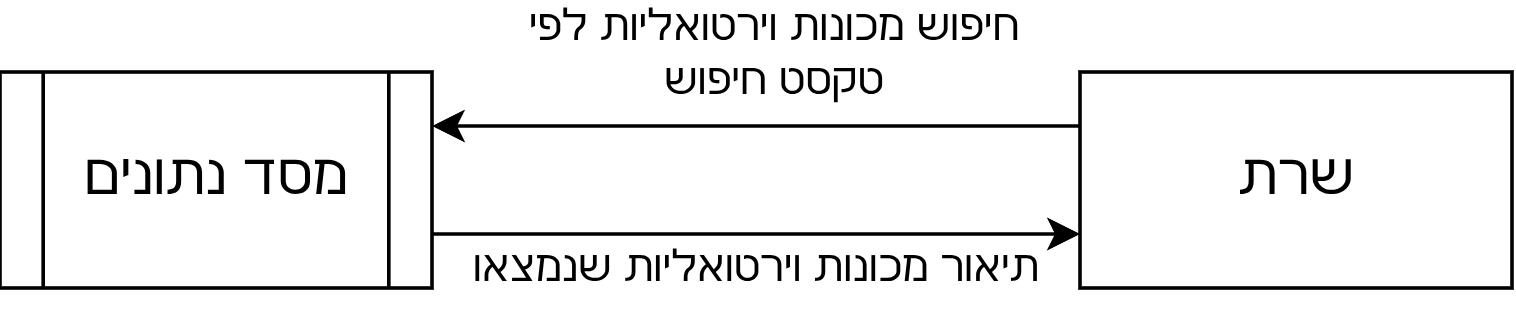

The diagram above was exported from draw.io. Its source (the exported page's mxGraphModel, read from the mxfile embedded in the PNG):
<mxGraphModel dx="396" dy="234" grid="1" gridSize="10" guides="1" tooltips="1" connect="1" arrows="1" fold="1" page="1" pageScale="1" pageWidth="850" pageHeight="1100" math="0" shadow="0">
  <root>
    <mxCell id="0" />
    <mxCell id="1" parent="0" />
    <mxCell id="6S9fLqL2uVPfHSbeeUet-3" edge="1" parent="1" source="6S9fLqL2uVPfHSbeeUet-1" style="edgeStyle=orthogonalEdgeStyle;rounded=0;orthogonalLoop=1;jettySize=auto;html=1;entryX=1;entryY=0.25;entryDx=0;entryDy=0;" target="6S9fLqL2uVPfHSbeeUet-2">
      <mxGeometry relative="1" as="geometry">
        <Array as="points">
          <mxPoint x="380" y="345" />
          <mxPoint x="380" y="345" />
        </Array>
      </mxGeometry>
    </mxCell>
    <mxCell id="6S9fLqL2uVPfHSbeeUet-1" parent="1" style="rounded=0;whiteSpace=wrap;html=1;" value="&lt;font style=&quot;font-size: 16px;&quot;&gt;שרת&lt;/font&gt;" vertex="1">
      <mxGeometry height="60" width="120" x="410" y="330" as="geometry" />
    </mxCell>
    <mxCell id="6S9fLqL2uVPfHSbeeUet-4" edge="1" parent="1" source="6S9fLqL2uVPfHSbeeUet-2" style="edgeStyle=orthogonalEdgeStyle;rounded=0;orthogonalLoop=1;jettySize=auto;html=1;entryX=0;entryY=0.75;entryDx=0;entryDy=0;" target="6S9fLqL2uVPfHSbeeUet-1">
      <mxGeometry relative="1" as="geometry">
        <Array as="points">
          <mxPoint x="300" y="375" />
          <mxPoint x="300" y="375" />
        </Array>
      </mxGeometry>
    </mxCell>
    <mxCell id="6S9fLqL2uVPfHSbeeUet-2" parent="1" style="shape=process;whiteSpace=wrap;html=1;backgroundOutline=1;" value="&lt;font style=&quot;font-size: 16px;&quot;&gt;מסד נתונים&lt;/font&gt;" vertex="1">
      <mxGeometry height="60" width="120" x="110" y="330" as="geometry" />
    </mxCell>
    <mxCell id="c-XTyEHmyn-IiKhddNss-1" parent="1" style="text;html=1;whiteSpace=wrap;strokeColor=none;fillColor=none;align=center;verticalAlign=middle;rounded=0;" value="חיפוש מכונות וירטואליות לפי טקסט חיפוש" vertex="1">
      <mxGeometry height="30" width="150" x="250" y="310" as="geometry" />
    </mxCell>
    <mxCell id="c-XTyEHmyn-IiKhddNss-2" parent="1" style="text;html=1;whiteSpace=wrap;strokeColor=none;fillColor=none;align=center;verticalAlign=middle;rounded=0;" value="תיאור מכונות וירטואליות שנמצאו" vertex="1">
      <mxGeometry height="30" width="160" x="240" y="370" as="geometry" />
    </mxCell>
  </root>
</mxGraphModel>